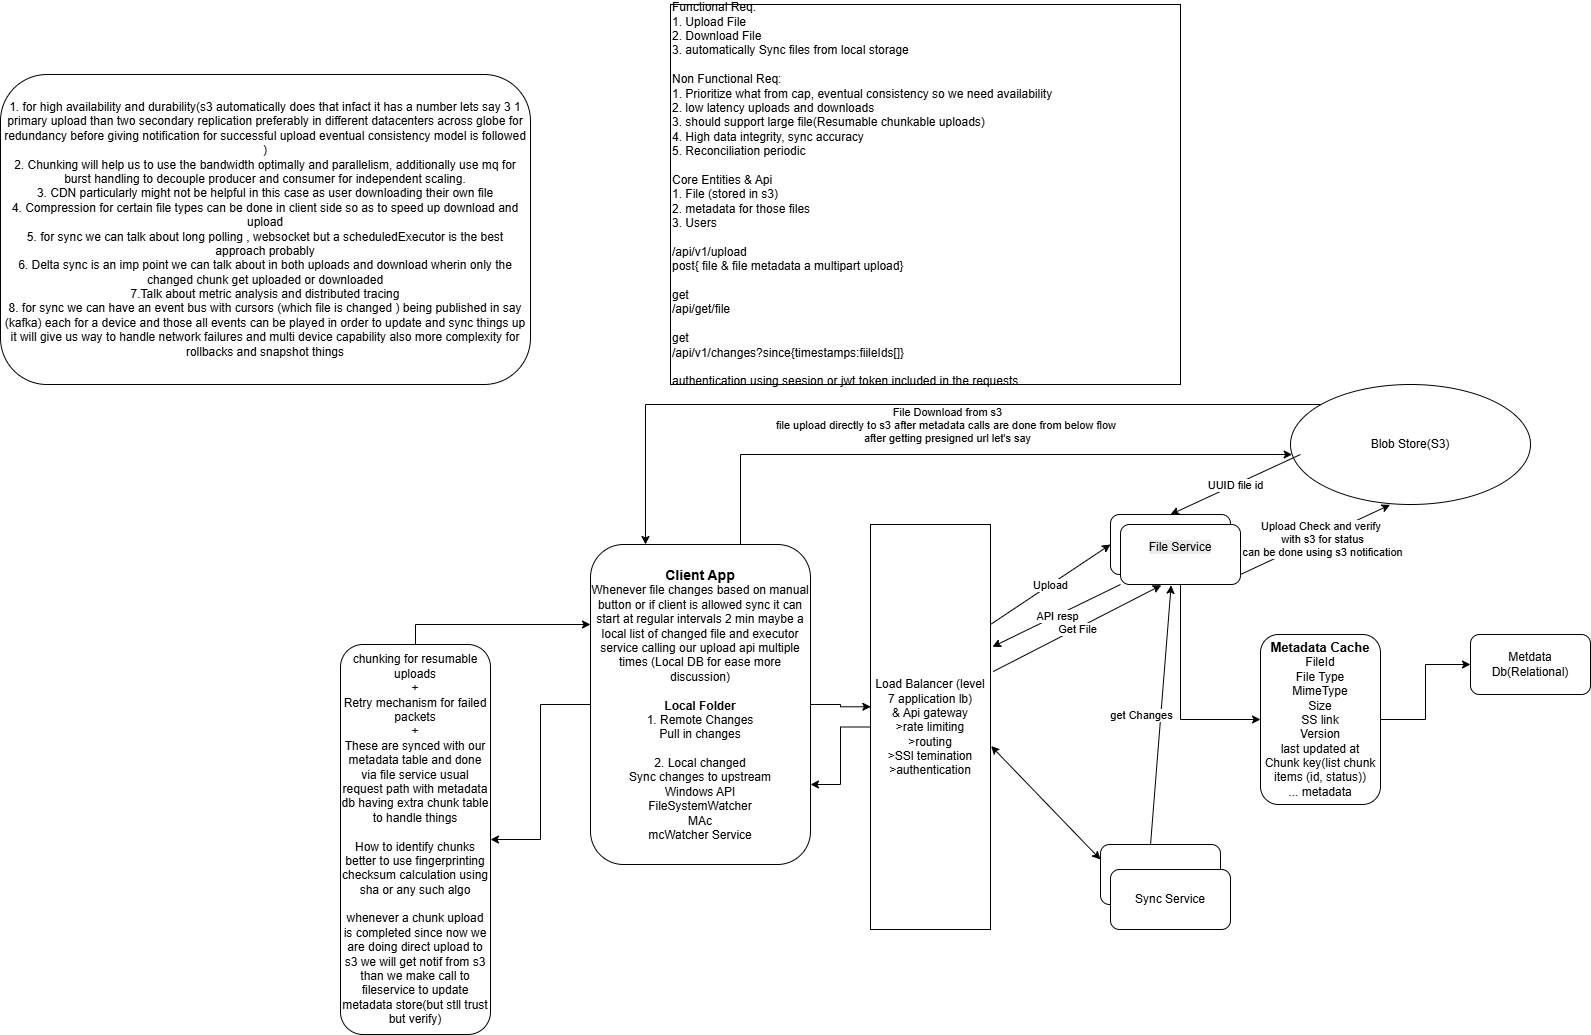

The diagram above was exported from draw.io. Its source (the exported page's mxGraphModel, read from the mxfile embedded in the PNG):
<mxGraphModel dx="1871" dy="535" grid="1" gridSize="10" guides="1" tooltips="1" connect="1" arrows="1" fold="1" page="1" pageScale="1" pageWidth="827" pageHeight="1169" math="0" shadow="0">
  <root>
    <mxCell id="0" />
    <mxCell id="1" parent="0" />
    <mxCell id="wg8OID8uv9zO8fGLdXCj-1" value="Functional Req:&lt;div&gt;1. Upload File&lt;/div&gt;&lt;div&gt;2. Download File&lt;/div&gt;&lt;div&gt;3. automatically Sync files from local storage&lt;/div&gt;&lt;div&gt;&lt;br&gt;&lt;/div&gt;&lt;div&gt;Non Functional Req:&lt;/div&gt;&lt;div&gt;1. Prioritize what from cap, eventual consistency so we need availability&lt;/div&gt;&lt;div&gt;2. low latency uploads and downloads&lt;/div&gt;&lt;div&gt;3. should support large file(Resumable chunkable uploads)&lt;/div&gt;&lt;div&gt;4. High data integrity, sync accuracy&lt;/div&gt;&lt;div&gt;5. Reconciliation periodic&lt;/div&gt;&lt;div&gt;&lt;br&gt;&lt;/div&gt;&lt;div&gt;Core Entities &amp;amp; Api&lt;/div&gt;&lt;div&gt;1. File (stored in s3)&lt;/div&gt;&lt;div&gt;2. metadata for those files&lt;/div&gt;&lt;div&gt;3. Users&lt;/div&gt;&lt;div&gt;&lt;br&gt;&lt;/div&gt;&lt;div&gt;/api/v1/upload&lt;/div&gt;&lt;div&gt;post{ file &amp;amp; file metadata a multipart upload}&lt;/div&gt;&lt;div&gt;&lt;br&gt;&lt;/div&gt;&lt;div&gt;get&lt;/div&gt;&lt;div&gt;/api/get/file&lt;/div&gt;&lt;div&gt;&lt;br&gt;&lt;/div&gt;&lt;div&gt;get&lt;/div&gt;&lt;div&gt;/api/v1/changes?since{timestamps:fiileIds[]}&lt;/div&gt;&lt;div&gt;&lt;br&gt;&lt;/div&gt;&lt;div&gt;authentication using seesion or jwt token included in the requests&lt;/div&gt;" style="rounded=0;whiteSpace=wrap;html=1;align=left;" vertex="1" parent="1">
      <mxGeometry x="20" y="30" width="510" height="380" as="geometry" />
    </mxCell>
    <mxCell id="wg8OID8uv9zO8fGLdXCj-51" style="edgeStyle=orthogonalEdgeStyle;rounded=0;orthogonalLoop=1;jettySize=auto;html=1;exitX=0;exitY=0.5;exitDx=0;exitDy=0;" edge="1" parent="1" source="wg8OID8uv9zO8fGLdXCj-2" target="wg8OID8uv9zO8fGLdXCj-50">
      <mxGeometry relative="1" as="geometry" />
    </mxCell>
    <mxCell id="wg8OID8uv9zO8fGLdXCj-2" value="&lt;b&gt;&lt;font style=&quot;font-size: 14px;&quot;&gt;Client App&lt;/font&gt;&lt;/b&gt;&lt;div&gt;Whenever file changes based on manual button or if client is allowed sync it can start at regular intervals 2 min maybe a local list of changed file and executor service calling our upload api multiple times (Local DB for ease more discussion)&lt;/div&gt;&lt;div&gt;&lt;br&gt;&lt;/div&gt;&lt;div&gt;&lt;b&gt;Local Folder&lt;/b&gt;&lt;/div&gt;&lt;div&gt;1. Remote Changes&lt;/div&gt;&lt;div&gt;Pull in changes&lt;/div&gt;&lt;div&gt;&lt;br&gt;&lt;/div&gt;&lt;div&gt;2. Local changed&lt;/div&gt;&lt;div&gt;Sync changes to upstream&lt;/div&gt;&lt;div&gt;Windows API&lt;/div&gt;&lt;div&gt;FileSystemWatcher&lt;/div&gt;&lt;div&gt;MAc&lt;/div&gt;&lt;div&gt;mcWatcher Service&lt;/div&gt;" style="rounded=1;whiteSpace=wrap;html=1;align=center;" vertex="1" parent="1">
      <mxGeometry x="-60" y="570" width="220" height="320" as="geometry" />
    </mxCell>
    <mxCell id="wg8OID8uv9zO8fGLdXCj-39" style="edgeStyle=orthogonalEdgeStyle;rounded=0;orthogonalLoop=1;jettySize=auto;html=1;exitX=0;exitY=0.5;exitDx=0;exitDy=0;entryX=1;entryY=0.75;entryDx=0;entryDy=0;" edge="1" parent="1" source="wg8OID8uv9zO8fGLdXCj-3" target="wg8OID8uv9zO8fGLdXCj-2">
      <mxGeometry relative="1" as="geometry" />
    </mxCell>
    <mxCell id="wg8OID8uv9zO8fGLdXCj-3" value="Load Balancer (level 7 application lb)&lt;div&gt;&amp;amp; Api gateway&lt;/div&gt;&lt;div&gt;&amp;gt;rate limiting&lt;/div&gt;&lt;div&gt;&amp;gt;routing&lt;/div&gt;&lt;div&gt;&amp;gt;SSl temination&lt;/div&gt;&lt;div&gt;&amp;gt;authentication&lt;/div&gt;" style="rounded=0;whiteSpace=wrap;html=1;" vertex="1" parent="1">
      <mxGeometry x="220" y="550" width="120" height="405" as="geometry" />
    </mxCell>
    <mxCell id="wg8OID8uv9zO8fGLdXCj-5" style="edgeStyle=orthogonalEdgeStyle;rounded=0;orthogonalLoop=1;jettySize=auto;html=1;exitX=1;exitY=0.5;exitDx=0;exitDy=0;entryX=0.003;entryY=0.45;entryDx=0;entryDy=0;entryPerimeter=0;" edge="1" parent="1" source="wg8OID8uv9zO8fGLdXCj-2" target="wg8OID8uv9zO8fGLdXCj-3">
      <mxGeometry relative="1" as="geometry" />
    </mxCell>
    <mxCell id="wg8OID8uv9zO8fGLdXCj-6" value="" style="rounded=1;whiteSpace=wrap;html=1;" vertex="1" parent="1">
      <mxGeometry x="460" y="540" width="120" height="60" as="geometry" />
    </mxCell>
    <mxCell id="wg8OID8uv9zO8fGLdXCj-14" value="" style="endArrow=classic;html=1;rounded=0;entryX=0;entryY=0.5;entryDx=0;entryDy=0;" edge="1" parent="1" target="wg8OID8uv9zO8fGLdXCj-6">
      <mxGeometry relative="1" as="geometry">
        <mxPoint x="340" y="650" as="sourcePoint" />
        <mxPoint x="440" y="650" as="targetPoint" />
      </mxGeometry>
    </mxCell>
    <mxCell id="wg8OID8uv9zO8fGLdXCj-15" value="Upload" style="edgeLabel;resizable=0;html=1;;align=center;verticalAlign=middle;" connectable="0" vertex="1" parent="wg8OID8uv9zO8fGLdXCj-14">
      <mxGeometry relative="1" as="geometry" />
    </mxCell>
    <mxCell id="wg8OID8uv9zO8fGLdXCj-49" style="edgeStyle=orthogonalEdgeStyle;rounded=0;orthogonalLoop=1;jettySize=auto;html=1;exitX=0.5;exitY=0;exitDx=0;exitDy=0;entryX=0.25;entryY=0;entryDx=0;entryDy=0;" edge="1" parent="1" source="wg8OID8uv9zO8fGLdXCj-16" target="wg8OID8uv9zO8fGLdXCj-2">
      <mxGeometry relative="1" as="geometry">
        <Array as="points">
          <mxPoint x="760" y="430" />
          <mxPoint x="-5" y="430" />
        </Array>
      </mxGeometry>
    </mxCell>
    <mxCell id="wg8OID8uv9zO8fGLdXCj-16" value="Blob Store(S3)" style="ellipse;whiteSpace=wrap;html=1;" vertex="1" parent="1">
      <mxGeometry x="640" y="410" width="240" height="120" as="geometry" />
    </mxCell>
    <mxCell id="wg8OID8uv9zO8fGLdXCj-26" style="edgeStyle=orthogonalEdgeStyle;rounded=0;orthogonalLoop=1;jettySize=auto;html=1;exitX=1;exitY=0.5;exitDx=0;exitDy=0;entryX=0;entryY=0.5;entryDx=0;entryDy=0;" edge="1" parent="1" source="wg8OID8uv9zO8fGLdXCj-17" target="wg8OID8uv9zO8fGLdXCj-18">
      <mxGeometry relative="1" as="geometry" />
    </mxCell>
    <mxCell id="wg8OID8uv9zO8fGLdXCj-17" value="&lt;b&gt;&lt;font style=&quot;font-size: 13px;&quot;&gt;Metadata Cache&lt;/font&gt;&lt;/b&gt;&lt;div&gt;FileId&lt;/div&gt;&lt;div&gt;File Type&lt;/div&gt;&lt;div&gt;MimeType&lt;/div&gt;&lt;div&gt;Size&lt;/div&gt;&lt;div&gt;SS link&lt;/div&gt;&lt;div&gt;Version&lt;/div&gt;&lt;div&gt;last updated at&lt;/div&gt;&lt;div&gt;Chunk key(list chunk items (id, status))&lt;/div&gt;&lt;div&gt;... metadata&lt;/div&gt;" style="rounded=1;whiteSpace=wrap;html=1;" vertex="1" parent="1">
      <mxGeometry x="610" y="660" width="120" height="170" as="geometry" />
    </mxCell>
    <mxCell id="wg8OID8uv9zO8fGLdXCj-18" value="Metdata Db(Relational)" style="rounded=1;whiteSpace=wrap;html=1;" vertex="1" parent="1">
      <mxGeometry x="820" y="660" width="120" height="60" as="geometry" />
    </mxCell>
    <mxCell id="wg8OID8uv9zO8fGLdXCj-25" style="edgeStyle=orthogonalEdgeStyle;rounded=0;orthogonalLoop=1;jettySize=auto;html=1;exitX=0.5;exitY=1;exitDx=0;exitDy=0;entryX=0;entryY=0.5;entryDx=0;entryDy=0;" edge="1" parent="1" source="wg8OID8uv9zO8fGLdXCj-19" target="wg8OID8uv9zO8fGLdXCj-17">
      <mxGeometry relative="1" as="geometry" />
    </mxCell>
    <mxCell id="wg8OID8uv9zO8fGLdXCj-19" value="&#10;&lt;span style=&quot;color: rgb(0, 0, 0); font-family: Helvetica; font-size: 12px; font-style: normal; font-variant-ligatures: normal; font-variant-caps: normal; font-weight: 400; letter-spacing: normal; orphans: 2; text-align: center; text-indent: 0px; text-transform: none; widows: 2; word-spacing: 0px; -webkit-text-stroke-width: 0px; white-space: normal; background-color: rgb(236, 236, 236); text-decoration-thickness: initial; text-decoration-style: initial; text-decoration-color: initial; display: inline !important; float: none;&quot;&gt;File Service&lt;/span&gt;&#10;&#10;" style="rounded=1;whiteSpace=wrap;html=1;" vertex="1" parent="1">
      <mxGeometry x="470" y="550" width="120" height="60" as="geometry" />
    </mxCell>
    <mxCell id="wg8OID8uv9zO8fGLdXCj-20" value="" style="endArrow=classic;html=1;rounded=0;entryX=0.415;entryY=1.003;entryDx=0;entryDy=0;entryPerimeter=0;" edge="1" parent="1" target="wg8OID8uv9zO8fGLdXCj-16">
      <mxGeometry relative="1" as="geometry">
        <mxPoint x="590" y="600" as="sourcePoint" />
        <mxPoint x="710" y="520" as="targetPoint" />
      </mxGeometry>
    </mxCell>
    <mxCell id="wg8OID8uv9zO8fGLdXCj-21" value="Upload Check and verify&amp;nbsp;&lt;div&gt;with s3 for status&lt;/div&gt;&lt;div&gt;can be done using s3 notification&lt;/div&gt;" style="edgeLabel;resizable=0;html=1;;align=center;verticalAlign=middle;" connectable="0" vertex="1" parent="wg8OID8uv9zO8fGLdXCj-20">
      <mxGeometry relative="1" as="geometry">
        <mxPoint x="6" as="offset" />
      </mxGeometry>
    </mxCell>
    <mxCell id="wg8OID8uv9zO8fGLdXCj-22" value="" style="endArrow=classic;html=1;rounded=0;entryX=0.5;entryY=0;entryDx=0;entryDy=0;" edge="1" parent="1" target="wg8OID8uv9zO8fGLdXCj-6">
      <mxGeometry relative="1" as="geometry">
        <mxPoint x="650" y="480" as="sourcePoint" />
        <mxPoint x="770" y="400" as="targetPoint" />
      </mxGeometry>
    </mxCell>
    <mxCell id="wg8OID8uv9zO8fGLdXCj-23" value="UUID file id" style="edgeLabel;resizable=0;html=1;;align=center;verticalAlign=middle;" connectable="0" vertex="1" parent="wg8OID8uv9zO8fGLdXCj-22">
      <mxGeometry relative="1" as="geometry" />
    </mxCell>
    <mxCell id="wg8OID8uv9zO8fGLdXCj-31" value="" style="endArrow=classic;html=1;rounded=0;exitX=1.023;exitY=0.363;exitDx=0;exitDy=0;exitPerimeter=0;entryX=0.34;entryY=1.013;entryDx=0;entryDy=0;entryPerimeter=0;" edge="1" parent="1" source="wg8OID8uv9zO8fGLdXCj-3" target="wg8OID8uv9zO8fGLdXCj-19">
      <mxGeometry relative="1" as="geometry">
        <mxPoint x="360" y="680" as="sourcePoint" />
        <mxPoint x="460" y="680" as="targetPoint" />
      </mxGeometry>
    </mxCell>
    <mxCell id="wg8OID8uv9zO8fGLdXCj-32" value="Get File" style="edgeLabel;resizable=0;html=1;;align=center;verticalAlign=middle;" connectable="0" vertex="1" parent="wg8OID8uv9zO8fGLdXCj-31">
      <mxGeometry relative="1" as="geometry" />
    </mxCell>
    <mxCell id="wg8OID8uv9zO8fGLdXCj-33" value="" style="endArrow=classic;html=1;rounded=0;exitX=0;exitY=1;exitDx=0;exitDy=0;entryX=1.017;entryY=0.302;entryDx=0;entryDy=0;entryPerimeter=0;" edge="1" parent="1" source="wg8OID8uv9zO8fGLdXCj-19" target="wg8OID8uv9zO8fGLdXCj-3">
      <mxGeometry relative="1" as="geometry">
        <mxPoint x="360" y="680" as="sourcePoint" />
        <mxPoint x="460" y="680" as="targetPoint" />
      </mxGeometry>
    </mxCell>
    <mxCell id="wg8OID8uv9zO8fGLdXCj-34" value="API resp" style="edgeLabel;resizable=0;html=1;;align=center;verticalAlign=middle;" connectable="0" vertex="1" parent="wg8OID8uv9zO8fGLdXCj-33">
      <mxGeometry relative="1" as="geometry" />
    </mxCell>
    <mxCell id="wg8OID8uv9zO8fGLdXCj-36" value="" style="endArrow=classic;html=1;rounded=0;exitX=0.417;exitY=0;exitDx=0;exitDy=0;exitPerimeter=0;edgeStyle=orthogonalEdgeStyle;" edge="1" parent="1" source="wg8OID8uv9zO8fGLdXCj-2" target="wg8OID8uv9zO8fGLdXCj-16">
      <mxGeometry relative="1" as="geometry">
        <mxPoint x="-50.00000000000004" y="590.2" as="sourcePoint" />
        <mxPoint x="545.8075201599568" y="420.0004234163213" as="targetPoint" />
        <Array as="points">
          <mxPoint x="90" y="480" />
        </Array>
      </mxGeometry>
    </mxCell>
    <mxCell id="wg8OID8uv9zO8fGLdXCj-37" value="File Download from s3&lt;div&gt;file upload directly to s3 after metadata calls are done from below flow&amp;nbsp;&lt;/div&gt;&lt;div&gt;after getting presigned url let's say&lt;/div&gt;" style="edgeLabel;resizable=0;html=1;;align=center;verticalAlign=middle;" connectable="0" vertex="1" parent="wg8OID8uv9zO8fGLdXCj-36">
      <mxGeometry relative="1" as="geometry">
        <mxPoint x="5" y="-30" as="offset" />
      </mxGeometry>
    </mxCell>
    <mxCell id="wg8OID8uv9zO8fGLdXCj-40" value="" style="rounded=1;whiteSpace=wrap;html=1;" vertex="1" parent="1">
      <mxGeometry x="450" y="870" width="120" height="60" as="geometry" />
    </mxCell>
    <mxCell id="wg8OID8uv9zO8fGLdXCj-41" value="Sync Service" style="rounded=1;whiteSpace=wrap;html=1;" vertex="1" parent="1">
      <mxGeometry x="460" y="895" width="120" height="60" as="geometry" />
    </mxCell>
    <mxCell id="wg8OID8uv9zO8fGLdXCj-42" value="" style="endArrow=classic;html=1;rounded=0;entryX=0.422;entryY=1.013;entryDx=0;entryDy=0;entryPerimeter=0;exitX=0.417;exitY=0;exitDx=0;exitDy=0;exitPerimeter=0;" edge="1" parent="1" source="wg8OID8uv9zO8fGLdXCj-40" target="wg8OID8uv9zO8fGLdXCj-19">
      <mxGeometry relative="1" as="geometry">
        <mxPoint x="360" y="780" as="sourcePoint" />
        <mxPoint x="460" y="780" as="targetPoint" />
      </mxGeometry>
    </mxCell>
    <mxCell id="wg8OID8uv9zO8fGLdXCj-43" value="get Changes" style="edgeLabel;resizable=0;html=1;;align=center;verticalAlign=middle;" connectable="0" vertex="1" parent="wg8OID8uv9zO8fGLdXCj-42">
      <mxGeometry relative="1" as="geometry">
        <mxPoint x="-20" as="offset" />
      </mxGeometry>
    </mxCell>
    <mxCell id="wg8OID8uv9zO8fGLdXCj-44" value="" style="endArrow=classic;startArrow=classic;html=1;rounded=0;exitX=1.005;exitY=0.547;exitDx=0;exitDy=0;exitPerimeter=0;entryX=0;entryY=0.25;entryDx=0;entryDy=0;" edge="1" parent="1" source="wg8OID8uv9zO8fGLdXCj-3" target="wg8OID8uv9zO8fGLdXCj-40">
      <mxGeometry width="50" height="50" relative="1" as="geometry">
        <mxPoint x="390" y="810" as="sourcePoint" />
        <mxPoint x="440" y="760" as="targetPoint" />
      </mxGeometry>
    </mxCell>
    <mxCell id="wg8OID8uv9zO8fGLdXCj-45" value="1. for high availability and durability(s3 automatically does that infact it has a number lets say 3 1&lt;div&gt;primary upload than two secondary replication preferably in different datacenters across globe for redundancy before giving notification for successful upload eventual consistency model is followed&lt;/div&gt;&lt;div&gt;)&lt;/div&gt;&lt;div&gt;2. Chunking will help us to use the bandwidth optimally and parallelism, additionally use mq for burst handling to decouple producer and consumer for independent scaling.&lt;/div&gt;&lt;div&gt;3. CDN particularly might not be helpful in this case as user downloading their own file&lt;/div&gt;&lt;div&gt;4. Compression for certain file types can be done in client side so as to speed up download and upload&lt;/div&gt;&lt;div&gt;5. for sync we can talk about long polling , websocket but a scheduledExecutor is the best approach probably&lt;/div&gt;&lt;div&gt;6. Delta sync is an imp point we can talk about in both uploads and download wherin only the changed chunk get uploaded or downloaded&lt;/div&gt;&lt;div&gt;7.Talk about metric analysis and distributed tracing&lt;/div&gt;&lt;div&gt;8. for sync we can have an event bus with cursors (which file is changed ) being published in say (kafka) each for a device and those all events can be played in order to update and sync things up&lt;/div&gt;&lt;div&gt;it will give us way to handle network failures and multi device capability also more complexity for rollbacks and snapshot things&lt;/div&gt;" style="rounded=1;whiteSpace=wrap;html=1;" vertex="1" parent="1">
      <mxGeometry x="-650" y="100" width="530" height="310" as="geometry" />
    </mxCell>
    <mxCell id="wg8OID8uv9zO8fGLdXCj-52" style="edgeStyle=orthogonalEdgeStyle;rounded=0;orthogonalLoop=1;jettySize=auto;html=1;exitX=0.5;exitY=0;exitDx=0;exitDy=0;entryX=0;entryY=0.25;entryDx=0;entryDy=0;" edge="1" parent="1" source="wg8OID8uv9zO8fGLdXCj-50" target="wg8OID8uv9zO8fGLdXCj-2">
      <mxGeometry relative="1" as="geometry" />
    </mxCell>
    <mxCell id="wg8OID8uv9zO8fGLdXCj-50" value="chunking for resumable uploads&lt;div&gt;+&lt;/div&gt;&lt;div&gt;Retry mechanism for failed packets&lt;/div&gt;&lt;div&gt;+&lt;/div&gt;&lt;div&gt;These are synced with our metadata table and done via file service usual request path with metadata db having extra chunk table to handle things&lt;/div&gt;&lt;div&gt;&lt;br&gt;&lt;/div&gt;&lt;div&gt;How to identify chunks better to use fingerprinting&lt;/div&gt;&lt;div&gt;checksum calculation using sha or any such algo&lt;/div&gt;&lt;div&gt;&lt;br&gt;&lt;/div&gt;&lt;div&gt;whenever a chunk upload is completed since now we are doing direct upload to s3 we will get notif from s3 than we make call to fileservice to update metadata store(but stll trust but verify)&lt;/div&gt;" style="rounded=1;whiteSpace=wrap;html=1;" vertex="1" parent="1">
      <mxGeometry x="-310" y="670" width="150" height="390" as="geometry" />
    </mxCell>
  </root>
</mxGraphModel>